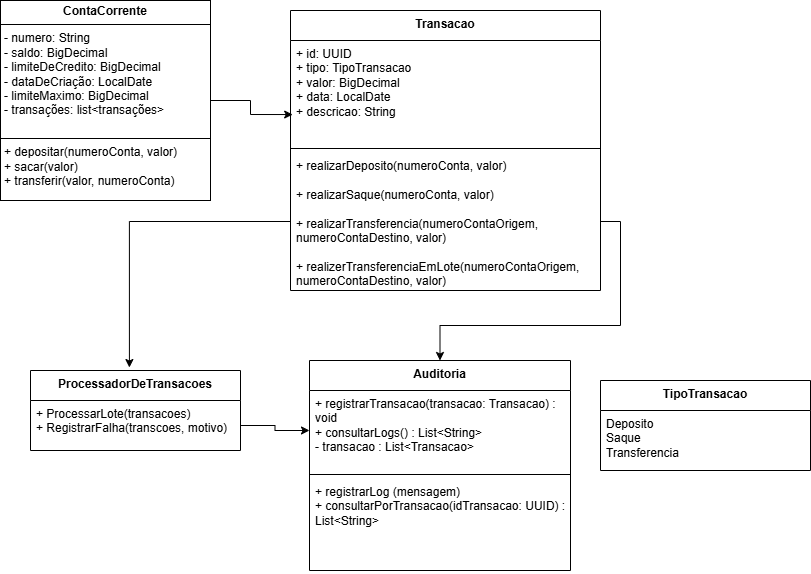

The diagram above was exported from draw.io. Its source (the exported page's mxGraphModel, read from the mxfile embedded in the PNG):
<mxGraphModel dx="874" dy="426" grid="1" gridSize="10" guides="1" tooltips="1" connect="1" arrows="1" fold="1" page="1" pageScale="1" pageWidth="827" pageHeight="1169" math="0" shadow="0">
  <root>
    <mxCell id="0" />
    <mxCell id="1" parent="0" />
    <mxCell id="Cjo81HlqJ89Yafwn5c06-6" value="&lt;p style=&quot;margin:0px;margin-top:4px;text-align:center;&quot;&gt;&lt;b&gt;ContaCorrente&lt;/b&gt;&lt;/p&gt;&lt;hr size=&quot;1&quot; style=&quot;border-style:solid;&quot;&gt;&lt;p style=&quot;margin:0px;margin-left:4px;&quot;&gt;- numero: String&lt;/p&gt;&lt;p style=&quot;margin:0px;margin-left:4px;&quot;&gt;- saldo: BigDecimal&lt;/p&gt;&lt;p style=&quot;margin:0px;margin-left:4px;&quot;&gt;- limiteDeCredito: BigDecimal&lt;/p&gt;&lt;p style=&quot;margin:0px;margin-left:4px;&quot;&gt;- dataDeCriação: LocalDate&lt;/p&gt;&lt;p style=&quot;margin:0px;margin-left:4px;&quot;&gt;- limiteMaximo: BigDecimal&lt;/p&gt;&lt;p style=&quot;margin:0px;margin-left:4px;&quot;&gt;- transações: list&amp;lt;transações&amp;gt;&lt;/p&gt;&lt;p style=&quot;margin:0px;margin-left:4px;&quot;&gt;&lt;br&gt;&lt;/p&gt;&lt;hr size=&quot;1&quot; style=&quot;border-style:solid;&quot;&gt;&lt;p style=&quot;margin:0px;margin-left:4px;&quot;&gt;+ depositar(numeroConta, valor)&lt;/p&gt;&lt;p style=&quot;margin:0px;margin-left:4px;&quot;&gt;+ sacar(valor)&lt;/p&gt;&lt;p style=&quot;margin:0px;margin-left:4px;&quot;&gt;+ transferir(valor, numeroConta)&lt;/p&gt;" style="verticalAlign=top;align=left;overflow=fill;html=1;whiteSpace=wrap;" parent="1" vertex="1">
      <mxGeometry width="210" height="200" as="geometry" />
    </mxCell>
    <mxCell id="Cjo81HlqJ89Yafwn5c06-7" value="Transacao" style="swimlane;fontStyle=1;align=center;verticalAlign=top;childLayout=stackLayout;horizontal=1;startSize=30;horizontalStack=0;resizeParent=1;resizeParentMax=0;resizeLast=0;collapsible=1;marginBottom=0;whiteSpace=wrap;html=1;" parent="1" vertex="1">
      <mxGeometry x="290" y="10" width="310" height="280" as="geometry" />
    </mxCell>
    <mxCell id="Cjo81HlqJ89Yafwn5c06-8" value="+ id: UUID&lt;div&gt;+ tipo: TipoTransacao&lt;/div&gt;&lt;div&gt;+ valor: BigDecimal&lt;/div&gt;&lt;div&gt;+ data: LocalDate&lt;/div&gt;&lt;div&gt;+ descricao: String&lt;/div&gt;" style="text;strokeColor=none;fillColor=none;align=left;verticalAlign=top;spacingLeft=4;spacingRight=4;overflow=hidden;rotatable=0;points=[[0,0.5],[1,0.5]];portConstraint=eastwest;whiteSpace=wrap;html=1;" parent="Cjo81HlqJ89Yafwn5c06-7" vertex="1">
      <mxGeometry y="30" width="310" height="104" as="geometry" />
    </mxCell>
    <mxCell id="Cjo81HlqJ89Yafwn5c06-9" value="" style="line;strokeWidth=1;fillColor=none;align=left;verticalAlign=middle;spacingTop=-1;spacingLeft=3;spacingRight=3;rotatable=0;labelPosition=right;points=[];portConstraint=eastwest;strokeColor=inherit;" parent="Cjo81HlqJ89Yafwn5c06-7" vertex="1">
      <mxGeometry y="134" width="310" height="8" as="geometry" />
    </mxCell>
    <mxCell id="Cjo81HlqJ89Yafwn5c06-10" value="+ realizarDeposito(numeroConta, valor)&lt;div&gt;&lt;br&gt;&lt;/div&gt;&lt;div&gt;+ realizarSaque(numeroConta, valor)&lt;/div&gt;&lt;div&gt;&lt;br&gt;&lt;/div&gt;&lt;div&gt;+ realizarTransferencia(numeroContaOrigem, numeroContaDestino, valor)&lt;/div&gt;&lt;div&gt;&lt;br&gt;&lt;/div&gt;&lt;div&gt;+ realizerTransferenciaEmLote(&lt;span style=&quot;background-color: initial;&quot;&gt;numeroContaOrigem, numeroContaDestino, valor&lt;/span&gt;&lt;span style=&quot;background-color: initial;&quot;&gt;)&lt;/span&gt;&lt;/div&gt;" style="text;strokeColor=none;fillColor=none;align=left;verticalAlign=top;spacingLeft=4;spacingRight=4;overflow=hidden;rotatable=0;points=[[0,0.5],[1,0.5]];portConstraint=eastwest;whiteSpace=wrap;html=1;" parent="Cjo81HlqJ89Yafwn5c06-7" vertex="1">
      <mxGeometry y="142" width="310" height="138" as="geometry" />
    </mxCell>
    <mxCell id="Cjo81HlqJ89Yafwn5c06-12" style="edgeStyle=orthogonalEdgeStyle;rounded=0;orthogonalLoop=1;jettySize=auto;html=1;entryX=0.007;entryY=0.712;entryDx=0;entryDy=0;entryPerimeter=0;" parent="1" source="Cjo81HlqJ89Yafwn5c06-6" target="Cjo81HlqJ89Yafwn5c06-8" edge="1">
      <mxGeometry relative="1" as="geometry">
        <mxPoint x="270" y="100" as="targetPoint" />
      </mxGeometry>
    </mxCell>
    <mxCell id="km73Z62rTcxcAppqjNMo-1" value="ProcessadorDeTransacoes" style="swimlane;fontStyle=1;align=center;verticalAlign=top;childLayout=stackLayout;horizontal=1;startSize=30;horizontalStack=0;resizeParent=1;resizeParentMax=0;resizeLast=0;collapsible=1;marginBottom=0;whiteSpace=wrap;html=1;" parent="1" vertex="1">
      <mxGeometry x="30" y="370" width="210" height="80" as="geometry" />
    </mxCell>
    <mxCell id="km73Z62rTcxcAppqjNMo-2" value="+ ProcessarLote(transacoes)&lt;div&gt;+ RegistrarFalha(transcoes, motivo)&lt;/div&gt;" style="text;strokeColor=none;fillColor=none;align=left;verticalAlign=top;spacingLeft=4;spacingRight=4;overflow=hidden;rotatable=0;points=[[0,0.5],[1,0.5]];portConstraint=eastwest;whiteSpace=wrap;html=1;" parent="km73Z62rTcxcAppqjNMo-1" vertex="1">
      <mxGeometry y="30" width="210" height="50" as="geometry" />
    </mxCell>
    <mxCell id="km73Z62rTcxcAppqjNMo-5" value="Auditoria" style="swimlane;fontStyle=1;align=center;verticalAlign=top;childLayout=stackLayout;horizontal=1;startSize=30;horizontalStack=0;resizeParent=1;resizeParentMax=0;resizeLast=0;collapsible=1;marginBottom=0;whiteSpace=wrap;html=1;" parent="1" vertex="1">
      <mxGeometry x="309" y="360" width="261" height="210" as="geometry" />
    </mxCell>
    <mxCell id="km73Z62rTcxcAppqjNMo-6" value="&lt;div&gt;+ registrarTransacao(transacao: Transacao) : void&lt;/div&gt;&lt;div&gt;+ consultarLogs() : List&amp;lt;String&amp;gt;&lt;/div&gt;&lt;div&gt;- transacao : List&amp;lt;Transacao&amp;gt;&lt;/div&gt;" style="text;strokeColor=none;fillColor=none;align=left;verticalAlign=top;spacingLeft=4;spacingRight=4;overflow=hidden;rotatable=0;points=[[0,0.5],[1,0.5]];portConstraint=eastwest;whiteSpace=wrap;html=1;" parent="km73Z62rTcxcAppqjNMo-5" vertex="1">
      <mxGeometry y="30" width="261" height="80" as="geometry" />
    </mxCell>
    <mxCell id="km73Z62rTcxcAppqjNMo-7" value="" style="line;strokeWidth=1;fillColor=none;align=left;verticalAlign=middle;spacingTop=-1;spacingLeft=3;spacingRight=3;rotatable=0;labelPosition=right;points=[];portConstraint=eastwest;strokeColor=inherit;" parent="km73Z62rTcxcAppqjNMo-5" vertex="1">
      <mxGeometry y="110" width="261" height="8" as="geometry" />
    </mxCell>
    <mxCell id="km73Z62rTcxcAppqjNMo-8" value="+ registrarLog (mensagem)&lt;div&gt;+ consultarPorTransacao(idTransacao: UUID) : List&amp;lt;String&amp;gt;&lt;/div&gt;" style="text;strokeColor=none;fillColor=none;align=left;verticalAlign=top;spacingLeft=4;spacingRight=4;overflow=hidden;rotatable=0;points=[[0,0.5],[1,0.5]];portConstraint=eastwest;whiteSpace=wrap;html=1;" parent="km73Z62rTcxcAppqjNMo-5" vertex="1">
      <mxGeometry y="118" width="261" height="92" as="geometry" />
    </mxCell>
    <mxCell id="km73Z62rTcxcAppqjNMo-10" value="TipoTransacao" style="swimlane;fontStyle=1;align=center;verticalAlign=top;childLayout=stackLayout;horizontal=1;startSize=30;horizontalStack=0;resizeParent=1;resizeParentMax=0;resizeLast=0;collapsible=1;marginBottom=0;whiteSpace=wrap;html=1;" parent="1" vertex="1">
      <mxGeometry x="600" y="380" width="210" height="90" as="geometry" />
    </mxCell>
    <mxCell id="km73Z62rTcxcAppqjNMo-11" value="Deposito&lt;div&gt;Saque&lt;/div&gt;&lt;div&gt;Transferencia&lt;/div&gt;" style="text;strokeColor=none;fillColor=none;align=left;verticalAlign=top;spacingLeft=4;spacingRight=4;overflow=hidden;rotatable=0;points=[[0,0.5],[1,0.5]];portConstraint=eastwest;whiteSpace=wrap;html=1;" parent="km73Z62rTcxcAppqjNMo-10" vertex="1">
      <mxGeometry y="30" width="210" height="60" as="geometry" />
    </mxCell>
    <mxCell id="km73Z62rTcxcAppqjNMo-19" style="edgeStyle=orthogonalEdgeStyle;rounded=0;orthogonalLoop=1;jettySize=auto;html=1;entryX=0.471;entryY=-0.037;entryDx=0;entryDy=0;entryPerimeter=0;" parent="1" source="Cjo81HlqJ89Yafwn5c06-10" target="km73Z62rTcxcAppqjNMo-1" edge="1">
      <mxGeometry relative="1" as="geometry" />
    </mxCell>
    <mxCell id="km73Z62rTcxcAppqjNMo-20" style="edgeStyle=orthogonalEdgeStyle;rounded=0;orthogonalLoop=1;jettySize=auto;html=1;entryX=0;entryY=0.5;entryDx=0;entryDy=0;" parent="1" source="km73Z62rTcxcAppqjNMo-2" target="km73Z62rTcxcAppqjNMo-6" edge="1">
      <mxGeometry relative="1" as="geometry" />
    </mxCell>
    <mxCell id="km73Z62rTcxcAppqjNMo-21" style="edgeStyle=orthogonalEdgeStyle;rounded=0;orthogonalLoop=1;jettySize=auto;html=1;exitX=1;exitY=0.5;exitDx=0;exitDy=0;entryX=0.5;entryY=0;entryDx=0;entryDy=0;" parent="1" source="Cjo81HlqJ89Yafwn5c06-10" target="km73Z62rTcxcAppqjNMo-5" edge="1">
      <mxGeometry relative="1" as="geometry" />
    </mxCell>
  </root>
</mxGraphModel>